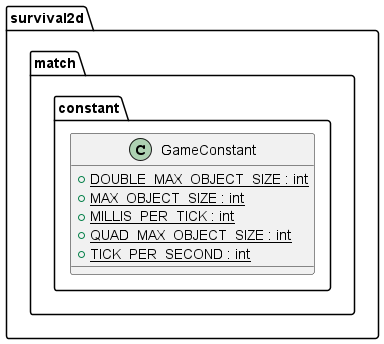

The diagram above was rendered by PlantUML. Its source (embedded in the PNG):
@startuml

  namespace survival2d {
    namespace match.constant {
      class survival2d.match.constant.GameConstant {
          {static} + DOUBLE_MAX_OBJECT_SIZE : int
          {static} + MAX_OBJECT_SIZE : int
          {static} + MILLIS_PER_TICK : int
          {static} + QUAD_MAX_OBJECT_SIZE : int
          {static} + TICK_PER_SECOND : int
      }
    }
  }
 

@enduml